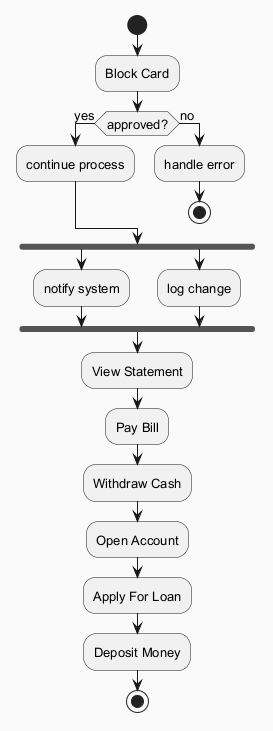

The diagram above was rendered by PlantUML. Its source (embedded in the PNG):
@startuml
skinparam backgroundColor #FAFAFA
skinparam classBackgroundColor #FFF3E0
skinparam classBorderColor #E65100
skinparam defaultFontSize 13
start
:Block Card;
if (approved?) then (yes)
:continue process;
else (no)
:handle error;
stop
endif
fork
:notify system;
fork again
:log change;
end fork
:View Statement;
:Pay Bill;
:Withdraw Cash;
:Open Account;
:Apply For Loan;
:Deposit Money;
stop
@enduml